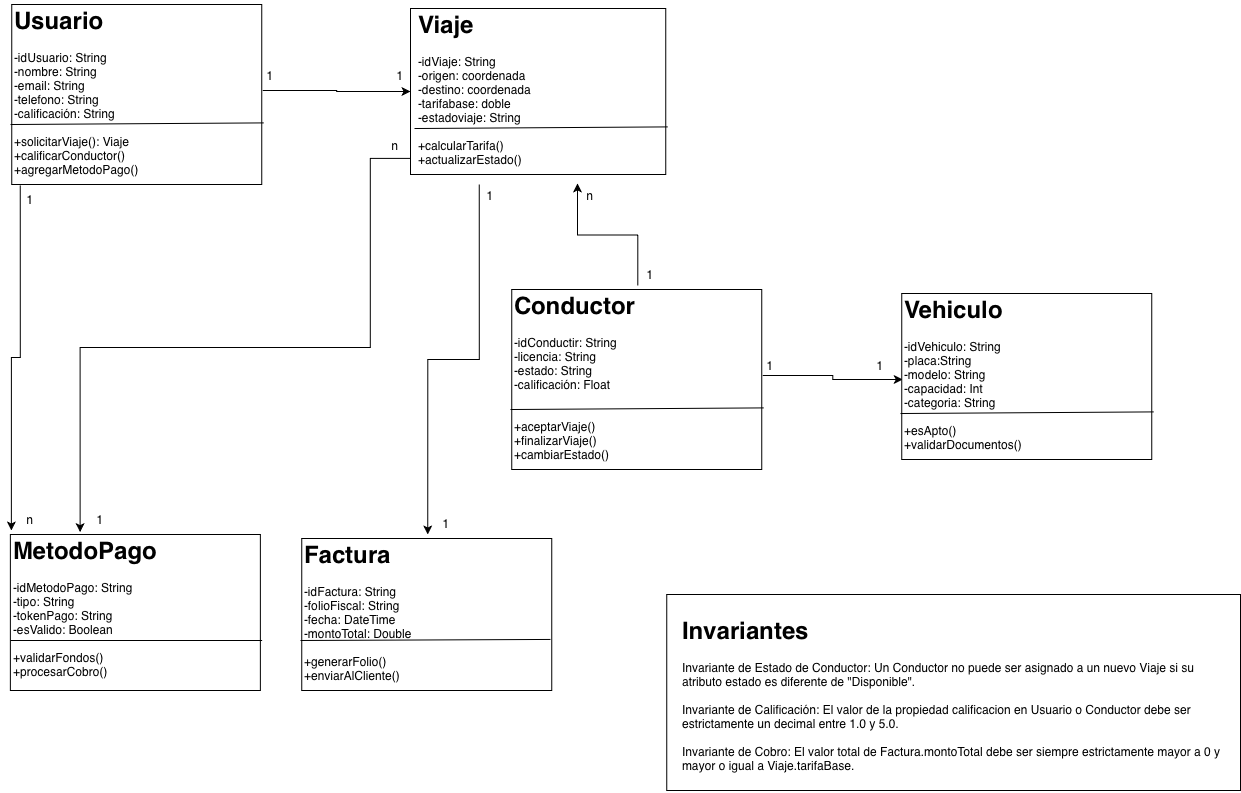

The diagram above was exported from draw.io. Its source (the exported page's mxGraphModel, read from the mxfile embedded in the PNG):
<mxGraphModel dx="1557" dy="1070" grid="1" gridSize="10" guides="1" tooltips="1" connect="1" arrows="1" fold="1" page="1" pageScale="1" pageWidth="850" pageHeight="1100" math="0" shadow="0">
  <root>
    <mxCell id="0" />
    <mxCell id="1" parent="0" />
    <mxCell id="FSuldy_ZDpSkRawvRfAq-1" parent="1" style="rounded=0;whiteSpace=wrap;html=1;" value="" vertex="1">
      <mxGeometry height="180" width="250" x="41.25" y="44" as="geometry" />
    </mxCell>
    <mxCell id="FSuldy_ZDpSkRawvRfAq-25" edge="1" parent="1" source="FSuldy_ZDpSkRawvRfAq-1" style="edgeStyle=orthogonalEdgeStyle;rounded=0;orthogonalLoop=1;jettySize=auto;html=1;exitX=0.034;exitY=1.005;exitDx=0;exitDy=0;entryX=0;entryY=0;entryDx=0;entryDy=0;exitPerimeter=0;" target="FSuldy_ZDpSkRawvRfAq-15">
      <mxGeometry relative="1" as="geometry" />
    </mxCell>
    <mxCell id="FSuldy_ZDpSkRawvRfAq-26" edge="1" parent="1" source="FSuldy_ZDpSkRawvRfAq-2" style="edgeStyle=orthogonalEdgeStyle;rounded=0;orthogonalLoop=1;jettySize=auto;html=1;entryX=0;entryY=0.5;entryDx=0;entryDy=0;" target="FSuldy_ZDpSkRawvRfAq-10">
      <mxGeometry relative="1" as="geometry" />
    </mxCell>
    <mxCell id="FSuldy_ZDpSkRawvRfAq-2" parent="1" style="text;html=1;whiteSpace=wrap;overflow=hidden;rounded=0;" value="&lt;h1 style=&quot;margin-top: 0px;&quot;&gt;Usuario&lt;/h1&gt;&lt;div&gt;-idUsuario: String&lt;/div&gt;&lt;div&gt;-nombre: String&lt;/div&gt;&lt;div&gt;-email: String&lt;/div&gt;&lt;div&gt;-telefono: String&lt;/div&gt;&lt;div&gt;-calificación: String&lt;/div&gt;&lt;div&gt;&lt;br&gt;&lt;/div&gt;&lt;div&gt;+solicitarViaje(): Viaje&lt;/div&gt;&lt;div&gt;+calificarConductor()&lt;/div&gt;&lt;div&gt;+agregarMetodoPago()&lt;/div&gt;" vertex="1">
      <mxGeometry height="180" width="250" x="42.25" y="40" as="geometry" />
    </mxCell>
    <mxCell id="FSuldy_ZDpSkRawvRfAq-3" edge="1" parent="1" source="FSuldy_ZDpSkRawvRfAq-2" style="endArrow=none;html=1;rounded=0;exitX=-0.009;exitY=0.689;exitDx=0;exitDy=0;exitPerimeter=0;entryX=1.004;entryY=0.68;entryDx=0;entryDy=0;entryPerimeter=0;" target="FSuldy_ZDpSkRawvRfAq-2" value="">
      <mxGeometry height="50" relative="1" width="50" as="geometry">
        <mxPoint x="221.25" y="244" as="sourcePoint" />
        <mxPoint x="231.25" y="163.12" as="targetPoint" />
      </mxGeometry>
    </mxCell>
    <mxCell id="FSuldy_ZDpSkRawvRfAq-4" parent="1" style="rounded=0;whiteSpace=wrap;html=1;" value="" vertex="1">
      <mxGeometry height="180" width="250" x="541.25" y="329" as="geometry" />
    </mxCell>
    <mxCell id="FSuldy_ZDpSkRawvRfAq-36" edge="1" parent="1" source="FSuldy_ZDpSkRawvRfAq-5" style="edgeStyle=orthogonalEdgeStyle;rounded=0;orthogonalLoop=1;jettySize=auto;html=1;entryX=0;entryY=0.5;entryDx=0;entryDy=0;" target="FSuldy_ZDpSkRawvRfAq-8">
      <mxGeometry relative="1" as="geometry" />
    </mxCell>
    <mxCell id="FSuldy_ZDpSkRawvRfAq-5" parent="1" style="text;html=1;whiteSpace=wrap;overflow=hidden;rounded=0;" value="&lt;h1 style=&quot;margin-top: 0px;&quot;&gt;Conductor&lt;/h1&gt;&lt;div&gt;-idConductir: String&lt;/div&gt;&lt;div&gt;-licencia: String&lt;/div&gt;&lt;div&gt;-estado: String&lt;/div&gt;&lt;div&gt;-calificación: Float&lt;/div&gt;&lt;div&gt;&lt;br&gt;&lt;/div&gt;&lt;div&gt;&lt;br&gt;&lt;/div&gt;&lt;div&gt;+aceptarViaje()&lt;/div&gt;&lt;div&gt;+finalizarViaje()&lt;/div&gt;&lt;div&gt;+cambiarEstado()&lt;/div&gt;" vertex="1">
      <mxGeometry height="180" width="250" x="542.25" y="325" as="geometry" />
    </mxCell>
    <mxCell id="FSuldy_ZDpSkRawvRfAq-6" edge="1" parent="1" source="FSuldy_ZDpSkRawvRfAq-5" style="endArrow=none;html=1;rounded=0;exitX=-0.009;exitY=0.689;exitDx=0;exitDy=0;exitPerimeter=0;entryX=1.004;entryY=0.68;entryDx=0;entryDy=0;entryPerimeter=0;" target="FSuldy_ZDpSkRawvRfAq-5" value="">
      <mxGeometry height="50" relative="1" width="50" as="geometry">
        <mxPoint x="721.25" y="529" as="sourcePoint" />
        <mxPoint x="731.25" y="448.12" as="targetPoint" />
      </mxGeometry>
    </mxCell>
    <mxCell id="FSuldy_ZDpSkRawvRfAq-7" parent="1" style="rounded=0;whiteSpace=wrap;html=1;" value="" vertex="1">
      <mxGeometry height="166" width="250" x="931.25" y="333" as="geometry" />
    </mxCell>
    <mxCell id="FSuldy_ZDpSkRawvRfAq-8" parent="1" style="text;html=1;whiteSpace=wrap;overflow=hidden;rounded=0;" value="&lt;h1 style=&quot;margin-top: 0px;&quot;&gt;Vehiculo&lt;/h1&gt;&lt;div&gt;-idVehiculo: String&lt;/div&gt;&lt;div&gt;-placa:String&lt;/div&gt;&lt;div&gt;-modelo: String&lt;/div&gt;&lt;div&gt;-capacidad: Int&lt;/div&gt;&lt;div&gt;-categoria: String&lt;/div&gt;&lt;div&gt;&lt;br&gt;&lt;/div&gt;&lt;div&gt;+esApto()&lt;/div&gt;&lt;div&gt;+validarDocumentos()&lt;/div&gt;" vertex="1">
      <mxGeometry height="180" width="250" x="932.25" y="329" as="geometry" />
    </mxCell>
    <mxCell id="FSuldy_ZDpSkRawvRfAq-9" edge="1" parent="1" source="FSuldy_ZDpSkRawvRfAq-8" style="endArrow=none;html=1;rounded=0;exitX=-0.009;exitY=0.689;exitDx=0;exitDy=0;exitPerimeter=0;entryX=1.004;entryY=0.68;entryDx=0;entryDy=0;entryPerimeter=0;" target="FSuldy_ZDpSkRawvRfAq-8" value="">
      <mxGeometry height="50" relative="1" width="50" as="geometry">
        <mxPoint x="1111.25" y="533" as="sourcePoint" />
        <mxPoint x="1121.25" y="452.12" as="targetPoint" />
      </mxGeometry>
    </mxCell>
    <mxCell id="FSuldy_ZDpSkRawvRfAq-10" parent="1" style="rounded=0;whiteSpace=wrap;html=1;" value="" vertex="1">
      <mxGeometry height="166" width="255.25" x="440" y="48" as="geometry" />
    </mxCell>
    <mxCell id="FSuldy_ZDpSkRawvRfAq-35" edge="1" parent="1" source="FSuldy_ZDpSkRawvRfAq-11" style="edgeStyle=orthogonalEdgeStyle;rounded=0;orthogonalLoop=1;jettySize=auto;html=1;exitX=0.25;exitY=1;exitDx=0;exitDy=0;entryX=0.5;entryY=0;entryDx=0;entryDy=0;" target="FSuldy_ZDpSkRawvRfAq-20">
      <mxGeometry relative="1" as="geometry" />
    </mxCell>
    <mxCell id="FSuldy_ZDpSkRawvRfAq-11" parent="1" style="text;html=1;whiteSpace=wrap;overflow=hidden;rounded=0;" value="&lt;h1 style=&quot;margin-top: 0px;&quot;&gt;Viaje&lt;/h1&gt;&lt;div&gt;-idViaje: String&lt;/div&gt;&lt;div&gt;-origen: coordenada&lt;/div&gt;&lt;div&gt;-destino: coordenada&lt;/div&gt;&lt;div&gt;-tarifabase: doble&amp;nbsp;&lt;/div&gt;&lt;div&gt;-estadoviaje: String&lt;/div&gt;&lt;div&gt;&lt;br&gt;&lt;/div&gt;&lt;div&gt;+calcularTarifa()&lt;/div&gt;&lt;div&gt;+actualizarEstado()&lt;/div&gt;" vertex="1">
      <mxGeometry height="180" width="250" x="446.25" y="44" as="geometry" />
    </mxCell>
    <mxCell id="FSuldy_ZDpSkRawvRfAq-12" edge="1" parent="1" source="FSuldy_ZDpSkRawvRfAq-11" style="endArrow=none;html=1;rounded=0;exitX=-0.009;exitY=0.689;exitDx=0;exitDy=0;exitPerimeter=0;entryX=1.004;entryY=0.68;entryDx=0;entryDy=0;entryPerimeter=0;" target="FSuldy_ZDpSkRawvRfAq-11" value="">
      <mxGeometry height="50" relative="1" width="50" as="geometry">
        <mxPoint x="625.25" y="248" as="sourcePoint" />
        <mxPoint x="635.25" y="167.12" as="targetPoint" />
      </mxGeometry>
    </mxCell>
    <mxCell id="FSuldy_ZDpSkRawvRfAq-14" parent="1" style="rounded=0;whiteSpace=wrap;html=1;" value="" vertex="1">
      <mxGeometry height="156" width="250" x="39.87" y="574" as="geometry" />
    </mxCell>
    <mxCell id="FSuldy_ZDpSkRawvRfAq-15" parent="1" style="text;html=1;whiteSpace=wrap;overflow=hidden;rounded=0;" value="&lt;h1 style=&quot;margin-top: 0px;&quot;&gt;MetodoPago&lt;/h1&gt;&lt;div&gt;-idMetodoPago: String&lt;/div&gt;&lt;div&gt;-tipo: String&lt;/div&gt;&lt;div&gt;-tokenPago: String&lt;/div&gt;&lt;div&gt;-esValido: Boolean&lt;/div&gt;&lt;div&gt;&lt;br&gt;&lt;/div&gt;&lt;div&gt;+validarFondos()&lt;/div&gt;&lt;div&gt;+procesarCobro()&lt;/div&gt;" vertex="1">
      <mxGeometry height="180" width="250" x="40.870000000000005" y="570" as="geometry" />
    </mxCell>
    <mxCell id="FSuldy_ZDpSkRawvRfAq-16" edge="1" parent="1" style="endArrow=none;html=1;rounded=0;" value="">
      <mxGeometry height="50" relative="1" width="50" as="geometry">
        <mxPoint x="40.12" y="680" as="sourcePoint" />
        <mxPoint x="291.62" y="680" as="targetPoint" />
      </mxGeometry>
    </mxCell>
    <mxCell id="FSuldy_ZDpSkRawvRfAq-19" parent="1" style="rounded=0;whiteSpace=wrap;html=1;" value="" vertex="1">
      <mxGeometry height="152" width="250" x="331.25" y="578" as="geometry" />
    </mxCell>
    <mxCell id="FSuldy_ZDpSkRawvRfAq-20" parent="1" style="text;html=1;whiteSpace=wrap;overflow=hidden;rounded=0;" value="&lt;h1 style=&quot;margin-top: 0px;&quot;&gt;Factura&lt;/h1&gt;&lt;div&gt;-idFactura: String&lt;/div&gt;&lt;div&gt;-folioFiscal: String&lt;/div&gt;&lt;div&gt;-fecha: DateTime&lt;/div&gt;&lt;div&gt;-montoTotal: Double&lt;/div&gt;&lt;div&gt;&lt;br&gt;&lt;/div&gt;&lt;div&gt;+generarFolio()&lt;/div&gt;&lt;div&gt;+enviarAlCliente()&lt;/div&gt;" vertex="1">
      <mxGeometry height="180" width="250" x="332.25" y="574" as="geometry" />
    </mxCell>
    <mxCell id="FSuldy_ZDpSkRawvRfAq-21" edge="1" parent="1" style="endArrow=none;html=1;rounded=0;" value="">
      <mxGeometry height="50" relative="1" width="50" as="geometry">
        <mxPoint x="330" y="680" as="sourcePoint" />
        <mxPoint x="580" y="678.94" as="targetPoint" />
      </mxGeometry>
    </mxCell>
    <mxCell id="FSuldy_ZDpSkRawvRfAq-31" edge="1" parent="1" source="FSuldy_ZDpSkRawvRfAq-5" style="edgeStyle=orthogonalEdgeStyle;rounded=0;orthogonalLoop=1;jettySize=auto;html=1;entryX=0.643;entryY=0.994;entryDx=0;entryDy=0;entryPerimeter=0;" target="FSuldy_ZDpSkRawvRfAq-11">
      <mxGeometry relative="1" as="geometry" />
    </mxCell>
    <mxCell id="FSuldy_ZDpSkRawvRfAq-34" edge="1" parent="1" source="FSuldy_ZDpSkRawvRfAq-10" style="edgeStyle=orthogonalEdgeStyle;rounded=0;orthogonalLoop=1;jettySize=auto;html=1;entryX=0.275;entryY=0.009;entryDx=0;entryDy=0;entryPerimeter=0;exitX=0;exitY=0.903;exitDx=0;exitDy=0;exitPerimeter=0;" target="FSuldy_ZDpSkRawvRfAq-15">
      <mxGeometry relative="1" as="geometry">
        <Array as="points">
          <mxPoint x="399.83" y="197.89" />
          <mxPoint x="399.83" y="387" />
          <mxPoint x="109.6" y="387" />
        </Array>
        <mxPoint x="436.94" y="198.4" as="sourcePoint" />
        <mxPoint x="110.04" y="560" as="targetPoint" />
      </mxGeometry>
    </mxCell>
    <mxCell id="FSuldy_ZDpSkRawvRfAq-37" parent="1" style="text;html=1;whiteSpace=wrap;strokeColor=none;fillColor=none;align=center;verticalAlign=middle;rounded=0;" value="1" vertex="1">
      <mxGeometry height="30" width="60" x="30" y="224" as="geometry" />
    </mxCell>
    <mxCell id="FSuldy_ZDpSkRawvRfAq-38" parent="1" style="text;html=1;whiteSpace=wrap;strokeColor=none;fillColor=none;align=center;verticalAlign=middle;rounded=0;" value="n" vertex="1">
      <mxGeometry height="30" width="60" x="30" y="544" as="geometry" />
    </mxCell>
    <mxCell id="FSuldy_ZDpSkRawvRfAq-39" parent="1" style="text;html=1;whiteSpace=wrap;strokeColor=none;fillColor=none;align=center;verticalAlign=middle;rounded=0;" value="1" vertex="1">
      <mxGeometry height="30" width="60" x="270" y="100" as="geometry" />
    </mxCell>
    <mxCell id="FSuldy_ZDpSkRawvRfAq-40" parent="1" style="text;html=1;whiteSpace=wrap;strokeColor=none;fillColor=none;align=center;verticalAlign=middle;rounded=0;" value="1" vertex="1">
      <mxGeometry height="30" width="60" x="400" y="100" as="geometry" />
    </mxCell>
    <mxCell id="FSuldy_ZDpSkRawvRfAq-41" parent="1" style="text;html=1;whiteSpace=wrap;strokeColor=none;fillColor=none;align=center;verticalAlign=middle;rounded=0;" value="1" vertex="1">
      <mxGeometry height="30" width="60" x="770" y="390" as="geometry" />
    </mxCell>
    <mxCell id="FSuldy_ZDpSkRawvRfAq-42" parent="1" style="text;html=1;whiteSpace=wrap;strokeColor=none;fillColor=none;align=center;verticalAlign=middle;rounded=0;" value="1" vertex="1">
      <mxGeometry height="30" width="60" x="880" y="390" as="geometry" />
    </mxCell>
    <mxCell id="FSuldy_ZDpSkRawvRfAq-43" parent="1" style="text;html=1;whiteSpace=wrap;strokeColor=none;fillColor=none;align=center;verticalAlign=middle;rounded=0;" value="1" vertex="1">
      <mxGeometry height="30" width="60" x="650" y="299" as="geometry" />
    </mxCell>
    <mxCell id="FSuldy_ZDpSkRawvRfAq-44" parent="1" style="text;html=1;whiteSpace=wrap;strokeColor=none;fillColor=none;align=center;verticalAlign=middle;rounded=0;" value="n" vertex="1">
      <mxGeometry height="30" width="60" x="590" y="220" as="geometry" />
    </mxCell>
    <mxCell id="FSuldy_ZDpSkRawvRfAq-47" parent="1" style="text;html=1;whiteSpace=wrap;strokeColor=none;fillColor=none;align=center;verticalAlign=middle;rounded=0;" value="1" vertex="1">
      <mxGeometry height="30" width="60" x="490" y="220" as="geometry" />
    </mxCell>
    <mxCell id="FSuldy_ZDpSkRawvRfAq-48" parent="1" style="text;html=1;whiteSpace=wrap;strokeColor=none;fillColor=none;align=center;verticalAlign=middle;rounded=0;" value="1" vertex="1">
      <mxGeometry height="30" width="60" x="446.25" y="548" as="geometry" />
    </mxCell>
    <mxCell id="FSuldy_ZDpSkRawvRfAq-49" parent="1" style="text;html=1;whiteSpace=wrap;strokeColor=none;fillColor=none;align=center;verticalAlign=middle;rounded=0;" value="1" vertex="1">
      <mxGeometry height="30" width="60" x="100" y="544" as="geometry" />
    </mxCell>
    <mxCell id="FSuldy_ZDpSkRawvRfAq-50" parent="1" style="text;html=1;whiteSpace=wrap;strokeColor=none;fillColor=none;align=center;verticalAlign=middle;rounded=0;" value="n" vertex="1">
      <mxGeometry height="30" width="60" x="395" y="170" as="geometry" />
    </mxCell>
    <mxCell id="FSuldy_ZDpSkRawvRfAq-51" parent="1" style="rounded=0;whiteSpace=wrap;html=1;" value="" vertex="1">
      <mxGeometry height="196" width="573.75" x="696.25" y="634" as="geometry" />
    </mxCell>
    <mxCell id="FSuldy_ZDpSkRawvRfAq-53" parent="1" style="text;html=1;whiteSpace=wrap;overflow=hidden;rounded=0;" value="&lt;h1 style=&quot;margin-top: 0px;&quot;&gt;Invariantes&lt;/h1&gt;&lt;div&gt;&lt;div&gt;Invariante de Estado de Conductor: Un Conductor no puede ser asignado a un nuevo Viaje si su atributo estado es diferente de &quot;Disponible&quot;.&lt;/div&gt;&lt;div&gt;&lt;br&gt;&lt;/div&gt;&lt;div&gt;Invariante de Calificación: El valor de la propiedad calificacion en Usuario o Conductor debe ser estrictamente un decimal entre 1.0 y 5.0.&lt;/div&gt;&lt;div&gt;&lt;br&gt;&lt;/div&gt;&lt;div&gt;Invariante de Cobro: El valor total de Factura.montoTotal debe ser siempre estrictamente mayor a 0 y mayor o igual a Viaje.tarifaBase.&lt;/div&gt;&lt;/div&gt;" vertex="1">
      <mxGeometry height="180" width="550" x="710" y="650" as="geometry" />
    </mxCell>
  </root>
</mxGraphModel>